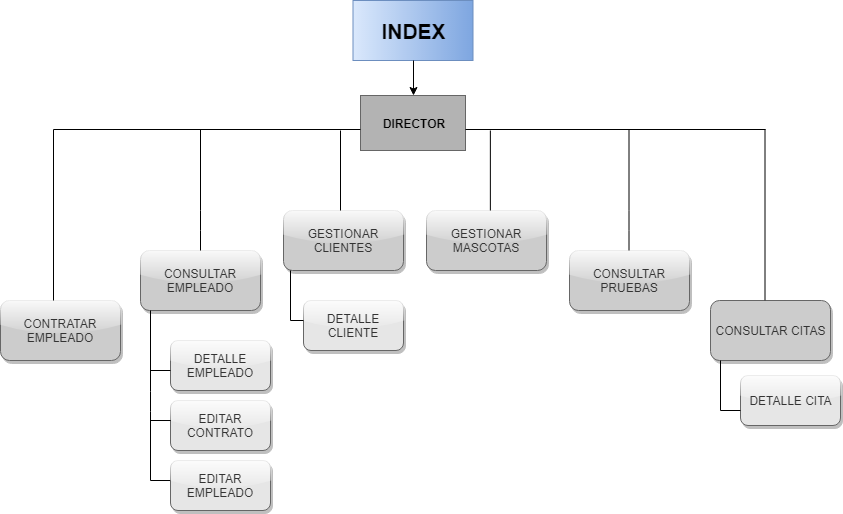

The diagram above was exported from draw.io. Its source (the exported page's mxGraphModel, read from the mxfile embedded in the PNG):
<mxGraphModel dx="1010" dy="550" grid="1" gridSize="10" guides="1" tooltips="1" connect="1" arrows="1" fold="1" page="1" pageScale="1" pageWidth="827" pageHeight="1169" math="0" shadow="0">
  <root>
    <mxCell id="0" />
    <mxCell id="1" parent="0" />
    <mxCell id="SOgYS6IPdspSeWDHnJXk-2" value="INDEX" style="rounded=0;fillColor=#dae8fc;strokeColor=#6c8ebf;gradientColor=#7ea6e0;fontStyle=1;horizontal=1;whiteSpace=wrap;html=1;fontSize=21;glass=0;shadow=0;gradientDirection=east;" vertex="1" parent="1">
      <mxGeometry x="362.5" y="20" width="120" height="60" as="geometry" />
    </mxCell>
    <mxCell id="SOgYS6IPdspSeWDHnJXk-3" value="&lt;span&gt;DIRECTOR&lt;/span&gt;" style="rounded=1;whiteSpace=wrap;html=1;arcSize=0;fillColor=#B3B3B3;strokeColor=#666666;gradientColor=#b3b3b3;shadow=0;comic=0;gradientDirection=north;fontStyle=1" vertex="1" parent="1">
      <mxGeometry x="370" y="115" width="105" height="55" as="geometry" />
    </mxCell>
    <mxCell id="SOgYS6IPdspSeWDHnJXk-4" value="CONTRATAR EMPLEADO" style="rounded=1;whiteSpace=wrap;html=1;fillColor=#CCCCCC;strokeColor=#666666;fontColor=#333333;glass=1;shadow=1;" vertex="1" parent="1">
      <mxGeometry x="10" y="320" width="120" height="60" as="geometry" />
    </mxCell>
    <mxCell id="SOgYS6IPdspSeWDHnJXk-5" value="CONSULTAR EMPLEADO" style="rounded=1;whiteSpace=wrap;html=1;fillColor=#CCCCCC;strokeColor=#666666;fontColor=#333333;glass=1;shadow=1;" vertex="1" parent="1">
      <mxGeometry x="150" y="270" width="120" height="60" as="geometry" />
    </mxCell>
    <mxCell id="SOgYS6IPdspSeWDHnJXk-6" value="GESTIONAR CLIENTES" style="rounded=1;whiteSpace=wrap;html=1;fillColor=#CCCCCC;strokeColor=#666666;fontColor=#333333;glass=1;shadow=1;" vertex="1" parent="1">
      <mxGeometry x="293" y="230" width="120" height="60" as="geometry" />
    </mxCell>
    <mxCell id="SOgYS6IPdspSeWDHnJXk-7" value="GESTIONAR MASCOTAS" style="rounded=1;whiteSpace=wrap;html=1;fillColor=#CCCCCC;strokeColor=#666666;fontColor=#333333;glass=1;shadow=1;" vertex="1" parent="1">
      <mxGeometry x="436" y="230" width="120" height="60" as="geometry" />
    </mxCell>
    <mxCell id="SOgYS6IPdspSeWDHnJXk-8" value="CONSULTAR CITAS" style="rounded=1;whiteSpace=wrap;html=1;fillColor=#CCCCCC;strokeColor=#666666;fontColor=#333333;glass=0;shadow=1;" vertex="1" parent="1">
      <mxGeometry x="720" y="320" width="120" height="60" as="geometry" />
    </mxCell>
    <mxCell id="SOgYS6IPdspSeWDHnJXk-9" value="CONSULTAR PRUEBAS" style="rounded=1;whiteSpace=wrap;html=1;fillColor=#CCCCCC;strokeColor=#666666;fontColor=#333333;glass=1;shadow=1;" vertex="1" parent="1">
      <mxGeometry x="579" y="270" width="120" height="60" as="geometry" />
    </mxCell>
    <mxCell id="SOgYS6IPdspSeWDHnJXk-10" value="" style="endArrow=classic;html=1;exitX=0.5;exitY=1;exitDx=0;exitDy=0;entryX=0.5;entryY=0;entryDx=0;entryDy=0;" edge="1" parent="1" source="SOgYS6IPdspSeWDHnJXk-2" target="SOgYS6IPdspSeWDHnJXk-3">
      <mxGeometry width="50" height="50" relative="1" as="geometry">
        <mxPoint x="520" y="140" as="sourcePoint" />
        <mxPoint x="570" y="90" as="targetPoint" />
      </mxGeometry>
    </mxCell>
    <mxCell id="SOgYS6IPdspSeWDHnJXk-18" value="" style="line;strokeWidth=1;fillColor=none;align=left;verticalAlign=middle;spacingTop=-1;spacingLeft=3;spacingRight=3;rotatable=0;labelPosition=right;points=[];portConstraint=eastwest;fontSize=12;" vertex="1" parent="1">
      <mxGeometry x="475" y="145" width="300" height="8" as="geometry" />
    </mxCell>
    <mxCell id="SOgYS6IPdspSeWDHnJXk-19" value="" style="line;strokeWidth=1;fillColor=none;align=left;verticalAlign=middle;spacingTop=-1;spacingLeft=3;spacingRight=3;rotatable=0;labelPosition=right;points=[];portConstraint=eastwest;fontSize=12;" vertex="1" parent="1">
      <mxGeometry x="63" y="145" width="307" height="8" as="geometry" />
    </mxCell>
    <mxCell id="SOgYS6IPdspSeWDHnJXk-27" value="" style="line;strokeWidth=2;direction=south;html=1;" vertex="1" parent="1">
      <mxGeometry x="60" y="149" height="160" as="geometry" />
    </mxCell>
    <mxCell id="SOgYS6IPdspSeWDHnJXk-30" value="" style="endArrow=none;html=1;exitX=0.442;exitY=0;exitDx=0;exitDy=0;exitPerimeter=0;" edge="1" parent="1" source="SOgYS6IPdspSeWDHnJXk-4">
      <mxGeometry width="50" height="50" relative="1" as="geometry">
        <mxPoint x="30" y="210" as="sourcePoint" />
        <mxPoint x="63" y="149" as="targetPoint" />
      </mxGeometry>
    </mxCell>
    <mxCell id="SOgYS6IPdspSeWDHnJXk-31" value="" style="endArrow=none;html=1;" edge="1" parent="1">
      <mxGeometry width="50" height="50" relative="1" as="geometry">
        <mxPoint x="210" y="270" as="sourcePoint" />
        <mxPoint x="210" y="149" as="targetPoint" />
        <Array as="points">
          <mxPoint x="210" y="240" />
        </Array>
      </mxGeometry>
    </mxCell>
    <mxCell id="SOgYS6IPdspSeWDHnJXk-32" value="" style="endArrow=none;html=1;" edge="1" parent="1">
      <mxGeometry width="50" height="50" relative="1" as="geometry">
        <mxPoint x="638.5" y="270" as="sourcePoint" />
        <mxPoint x="638.5" y="149" as="targetPoint" />
        <Array as="points">
          <mxPoint x="638.5" y="240" />
        </Array>
      </mxGeometry>
    </mxCell>
    <mxCell id="SOgYS6IPdspSeWDHnJXk-33" value="" style="endArrow=none;html=1;exitX=0.442;exitY=0;exitDx=0;exitDy=0;exitPerimeter=0;" edge="1" parent="1">
      <mxGeometry width="50" height="50" relative="1" as="geometry">
        <mxPoint x="774.5" y="319.83333333333337" as="sourcePoint" />
        <mxPoint x="774.5" y="148.5" as="targetPoint" />
      </mxGeometry>
    </mxCell>
    <mxCell id="SOgYS6IPdspSeWDHnJXk-36" value="" style="endArrow=none;html=1;entryX=0.935;entryY=0.625;entryDx=0;entryDy=0;entryPerimeter=0;exitX=0.476;exitY=0;exitDx=0;exitDy=0;exitPerimeter=0;" edge="1" parent="1" source="SOgYS6IPdspSeWDHnJXk-6" target="SOgYS6IPdspSeWDHnJXk-19">
      <mxGeometry width="50" height="50" relative="1" as="geometry">
        <mxPoint x="320" y="210" as="sourcePoint" />
        <mxPoint x="370" y="160" as="targetPoint" />
      </mxGeometry>
    </mxCell>
    <mxCell id="SOgYS6IPdspSeWDHnJXk-37" value="" style="endArrow=none;html=1;entryX=0.935;entryY=0.625;entryDx=0;entryDy=0;entryPerimeter=0;exitX=0.476;exitY=0;exitDx=0;exitDy=0;exitPerimeter=0;" edge="1" parent="1">
      <mxGeometry width="50" height="50" relative="1" as="geometry">
        <mxPoint x="499.8571428571429" y="230" as="sourcePoint" />
        <mxPoint x="499.8571428571429" y="150" as="targetPoint" />
      </mxGeometry>
    </mxCell>
    <mxCell id="SOgYS6IPdspSeWDHnJXk-38" value="DETALLE EMPLEADO" style="rounded=1;whiteSpace=wrap;html=1;fillColor=#E6E6E6;strokeColor=#666666;fontColor=#333333;glass=1;shadow=1;" vertex="1" parent="1">
      <mxGeometry x="180" y="360" width="100" height="50" as="geometry" />
    </mxCell>
    <mxCell id="SOgYS6IPdspSeWDHnJXk-39" value="EDITAR CONTRATO" style="rounded=1;whiteSpace=wrap;html=1;fillColor=#E6E6E6;strokeColor=#666666;fontColor=#333333;glass=1;shadow=1;" vertex="1" parent="1">
      <mxGeometry x="180" y="420" width="100" height="50" as="geometry" />
    </mxCell>
    <mxCell id="SOgYS6IPdspSeWDHnJXk-41" value="EDITAR EMPLEADO" style="rounded=1;whiteSpace=wrap;html=1;fillColor=#E6E6E6;strokeColor=#666666;fontColor=#333333;glass=1;shadow=1;" vertex="1" parent="1">
      <mxGeometry x="180" y="480" width="100" height="50" as="geometry" />
    </mxCell>
    <mxCell id="SOgYS6IPdspSeWDHnJXk-42" value="" style="endArrow=none;html=1;" edge="1" parent="1">
      <mxGeometry width="50" height="50" relative="1" as="geometry">
        <mxPoint x="160" y="500" as="sourcePoint" />
        <mxPoint x="160" y="330" as="targetPoint" />
        <Array as="points">
          <mxPoint x="160" y="421" />
        </Array>
      </mxGeometry>
    </mxCell>
    <mxCell id="SOgYS6IPdspSeWDHnJXk-48" value="" style="endArrow=none;html=1;exitX=-0.002;exitY=0.6;exitDx=0;exitDy=0;exitPerimeter=0;" edge="1" parent="1" source="SOgYS6IPdspSeWDHnJXk-38">
      <mxGeometry width="50" height="50" relative="1" as="geometry">
        <mxPoint x="360" y="240" as="sourcePoint" />
        <mxPoint x="160" y="390" as="targetPoint" />
      </mxGeometry>
    </mxCell>
    <mxCell id="SOgYS6IPdspSeWDHnJXk-49" value="" style="endArrow=none;html=1;exitX=-0.002;exitY=0.6;exitDx=0;exitDy=0;exitPerimeter=0;" edge="1" parent="1">
      <mxGeometry width="50" height="50" relative="1" as="geometry">
        <mxPoint x="180.24193548387098" y="440.0322580645161" as="sourcePoint" />
        <mxPoint x="160.5" y="440" as="targetPoint" />
      </mxGeometry>
    </mxCell>
    <mxCell id="SOgYS6IPdspSeWDHnJXk-50" value="" style="endArrow=none;html=1;exitX=-0.002;exitY=0.6;exitDx=0;exitDy=0;exitPerimeter=0;" edge="1" parent="1">
      <mxGeometry width="50" height="50" relative="1" as="geometry">
        <mxPoint x="179.74193548387098" y="500.0322580645161" as="sourcePoint" />
        <mxPoint x="160" y="500" as="targetPoint" />
      </mxGeometry>
    </mxCell>
    <mxCell id="SOgYS6IPdspSeWDHnJXk-51" value="DETALLE CLIENTE" style="rounded=1;whiteSpace=wrap;html=1;fillColor=#E6E6E6;strokeColor=#666666;fontColor=#333333;glass=1;shadow=1;" vertex="1" parent="1">
      <mxGeometry x="313" y="320" width="100" height="50" as="geometry" />
    </mxCell>
    <mxCell id="SOgYS6IPdspSeWDHnJXk-56" value="" style="endArrow=none;html=1;entryX=0.935;entryY=0.625;entryDx=0;entryDy=0;entryPerimeter=0;" edge="1" parent="1">
      <mxGeometry width="50" height="50" relative="1" as="geometry">
        <mxPoint x="300" y="340" as="sourcePoint" />
        <mxPoint x="300" y="290" as="targetPoint" />
      </mxGeometry>
    </mxCell>
    <mxCell id="SOgYS6IPdspSeWDHnJXk-57" value="" style="endArrow=none;html=1;exitX=-0.002;exitY=0.401;exitDx=0;exitDy=0;exitPerimeter=0;" edge="1" parent="1" source="SOgYS6IPdspSeWDHnJXk-51">
      <mxGeometry width="50" height="50" relative="1" as="geometry">
        <mxPoint x="310" y="340" as="sourcePoint" />
        <mxPoint x="300" y="340" as="targetPoint" />
      </mxGeometry>
    </mxCell>
    <mxCell id="SOgYS6IPdspSeWDHnJXk-58" value="DETALLE CITA" style="rounded=1;whiteSpace=wrap;html=1;fillColor=#E6E6E6;strokeColor=#666666;fontColor=#333333;glass=1;shadow=1;" vertex="1" parent="1">
      <mxGeometry x="750" y="395" width="100" height="50" as="geometry" />
    </mxCell>
    <mxCell id="SOgYS6IPdspSeWDHnJXk-59" value="" style="endArrow=none;html=1;entryX=0.935;entryY=0.625;entryDx=0;entryDy=0;entryPerimeter=0;" edge="1" parent="1">
      <mxGeometry width="50" height="50" relative="1" as="geometry">
        <mxPoint x="730" y="430" as="sourcePoint" />
        <mxPoint x="730" y="380" as="targetPoint" />
      </mxGeometry>
    </mxCell>
    <mxCell id="SOgYS6IPdspSeWDHnJXk-60" value="" style="endArrow=none;html=1;exitX=-0.001;exitY=0.694;exitDx=0;exitDy=0;exitPerimeter=0;" edge="1" parent="1" source="SOgYS6IPdspSeWDHnJXk-58">
      <mxGeometry width="50" height="50" relative="1" as="geometry">
        <mxPoint x="570" y="400" as="sourcePoint" />
        <mxPoint x="730" y="430" as="targetPoint" />
      </mxGeometry>
    </mxCell>
  </root>
</mxGraphModel>